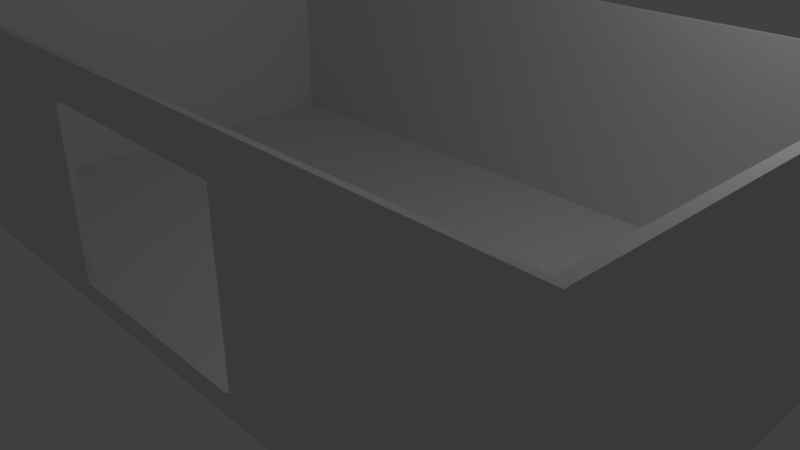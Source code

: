 # Source: Room.blend  (saved by Blender 2.78.0; exported with 4.5.12 LTS)
import bpy
from mathutils import Matrix  # noqa: F401  (used for matrix-valued properties, if any)

bpy.ops.wm.read_factory_settings(use_empty=True)
scene = bpy.context.scene
scene.name = 'Scene'

# ---- collections
col_collection_1 = bpy.data.collections.new('Collection 1'); scene.collection.children.link(col_collection_1)

# ---- materials (node trees are filled in below, after node groups)
mat_material = bpy.data.materials.new('Material')
mat_material.alpha_threshold = 0.0
mat_material.use_transparent_shadow = False
mat_material.roughness = 0.5
mat_material.line_color = (0.0, 0.0, 0.0, 1.0)

# ---- material node trees

# ---- world
world_world = bpy.data.worlds.new('World'); scene.world = world_world
world_world.color = (0.05088, 0.05088, 0.05088)
world_world.use_sun_shadow = False
world_world.sun_shadow_jitter_overblur = 0.0
world_world.cycles.sampling_method = 'MANUAL'

# ---- cameras
cam_camera = bpy.data.cameras.new('Camera')
cam_camera.clip_end = 100.0
cam_camera.lens = 35.0
cam_camera.sensor_width = 32.0
cam_camera.sensor_height = 18.0
cam_camera.ortho_scale = 7.314
cam_camera.dof.focus_distance = 0.0
cam_camera.dof.aperture_fstop = 128.0

# ---- lights
light_lamp = bpy.data.lights.new('Lamp', 'POINT')
light_lamp.transmission_factor = 0.0
light_lamp.cutoff_distance = 30.0
light_lamp.energy = 100.0
light_lamp.shadow_buffer_clip_start = 1.001
light_lamp.shadow_soft_size = 0.1
light_lamp.shadow_maximum_resolution = 0.006
light_lamp.use_absolute_resolution = True

# ---- meshes
me_cube = bpy.data.meshes.new('Cube')
me_cube.from_pydata([(1.0, 1.0, -1.0), (1.0, -1.0, -1.0), (-1.0, -1.0, -1.0), (-1.0, 1.0, -1.0), (1.0, 1.0, 1.0), (0.2895, -1.0, 1.731), (-0.2882, -1.0, 1.731), (-1.0, 1.0, 1.0), (1.025, 1.025, -1.0), (1.025, -1.025, -1.0), (-1.025, 1.025, -1.0), (1.025, 1.025, 1.0), (-1.025, -1.025, -1.0), (0.2947, -1.025, 1.731), (-0.2947, -1.025, 1.731), (-1.025, 1.025, 1.0), (-0.2947, -1.025, 24.09), (-0.2882, -1.0, 24.09), (-1.0, 1.0, 29.32), (-1.025, 1.025, 29.32), (1.025, 1.025, 29.32), (1.0, 1.0, 29.32), (0.2895, -1.0, 24.09), (0.2947, -1.025, 24.09), (-1.025, -1.025, 29.32), (-1.025, -1.025, 1.0), (1.025, -1.025, 1.0), (1.025, -1.025, 29.32), (1.0, -1.0, 1.0), (1.0, -1.0, 29.32), (-1.019, -1.0, 1.0), (-1.019, -1.0, 29.32)], [], [(0, 1, 2, 3), (4, 7, 30, 28), (26, 11, 20, 27), (1, 0, 8, 9), (30, 7, 18, 31), (8, 11, 26, 9), (9, 26, 25, 12), (12, 25, 15, 10), (11, 8, 10, 15), (3, 2, 12, 10), (2, 1, 9, 12), (0, 3, 10, 8), (4, 28, 29, 21), (18, 21, 20, 19), (31, 18, 19, 24), (21, 29, 27, 20), (29, 31, 24, 27), (7, 4, 21, 18), (15, 25, 24, 19), (11, 15, 19, 20), (14, 16, 24, 25), (23, 13, 26, 27), (5, 22, 29, 28), (6, 5, 28, 30), (13, 14, 25, 26), (22, 17, 31, 29), (16, 23, 27, 24), (17, 6, 30, 31), (14, 6, 17, 16), (6, 14, 13, 5), (23, 22, 5, 13), (17, 22, 23, 16)])
_uv = me_cube.uv_layers.new(name='UVMap')
_uv.uv.foreach_set('vector', [0.703, 0.8747, 0.703, 0.8249, 0.7855, 0.8249, 0.7855, 0.8747, 0.7522, 0.431, 0.7024, 0.431, 0.702, 0.3485, 0.7522, 0.3485, 0.8122, 0.06885, 0.8967, 0.06885, 0.8967, 0.7748, 0.8122, 0.7748, 0.703, 0.8249, 0.703, 0.8747, 0.702, 0.8753, 0.702, 0.8242, 0.3451, 0.9318, 0.2627, 0.9318, 0.2627, 0.226, 0.3451, 0.226, 0.8967, 0.01898, 0.8967, 0.06885, 0.8122, 0.06885, 0.8122, 0.01898, 0.1035, 0.226, 0.1035, 0.2758, 0.01898, 0.2758, 0.01898, 0.226, 0.7742, 0.188, 0.7244, 0.188, 0.7244, 0.1036, 0.7742, 0.1036, 0.7244, 0.01898, 0.7742, 0.01898, 0.7742, 0.1036, 0.7244, 0.1036, 0.7855, 0.8747, 0.7855, 0.8249, 0.7865, 0.8242, 0.7865, 0.8753, 0.7855, 0.8249, 0.703, 0.8249, 0.702, 0.8242, 0.7865, 0.8242, 0.703, 0.8747, 0.7855, 0.8747, 0.7865, 0.8753, 0.702, 0.8753, 0.4655, 0.9317, 0.3831, 0.9317, 0.3831, 0.226, 0.4655, 0.226, 0.7026, 0.3095, 0.7524, 0.3095, 0.753, 0.3106, 0.702, 0.3106, 0.7021, 0.227, 0.7026, 0.3095, 0.702, 0.3106, 0.702, 0.226, 0.7524, 0.3095, 0.7524, 0.227, 0.753, 0.226, 0.753, 0.3106, 0.7524, 0.227, 0.7021, 0.227, 0.702, 0.226, 0.753, 0.226, 0.5035, 0.226, 0.5859, 0.226, 0.5859, 0.9312, 0.5035, 0.9312, 0.7244, 0.1036, 0.7244, 0.188, 0.01898, 0.188, 0.01898, 0.1036, 0.7244, 0.01898, 0.7244, 0.1036, 0.01898, 0.1036, 0.01898, 0.01898, 0.04911, 0.294, 0.04911, 0.851, 0.01898, 0.981, 0.01898, 0.2758, 0.07341, 0.851, 0.07341, 0.294, 0.1035, 0.2758, 0.1035, 0.981, 0.1955, 0.913, 0.1955, 0.356, 0.2247, 0.226, 0.2247, 0.9312, 0.1716, 0.913, 0.1955, 0.913, 0.2247, 0.9312, 0.1415, 0.9312, 0.07341, 0.294, 0.04911, 0.294, 0.01898, 0.2758, 0.1035, 0.2758, 0.1955, 0.356, 0.1716, 0.356, 0.1415, 0.226, 0.2247, 0.226, 0.04911, 0.851, 0.07341, 0.851, 0.1035, 0.981, 0.01898, 0.981, 0.1716, 0.356, 0.1716, 0.913, 0.1415, 0.9312, 0.1415, 0.226, 0.625, 0.7879, 0.6239, 0.7879, 0.6239, 0.226, 0.625, 0.226, 0.702, 0.4691, 0.703, 0.469, 0.703, 0.4836, 0.702, 0.4835, 0.6629, 0.226, 0.664, 0.226, 0.664, 0.7863, 0.6629, 0.7863, 0.702, 0.5361, 0.702, 0.5217, 0.703, 0.5216, 0.703, 0.5363])
me_cube.materials.append(mat_material)
me_cube.use_remesh_preserve_volume = False
me_cube.use_remesh_preserve_attributes = False
me_cube.use_mirror_vertex_groups = False
me_cube.update()

# ---- objects
ob_cube = bpy.data.objects.new('Cube', me_cube)
ob_lamp = bpy.data.objects.new('Lamp', light_lamp)
ob_camera = bpy.data.objects.new('Camera', cam_camera)

# ---- transforms, parenting, visibility, modifiers, constraints
ob_cube.location = (0.0, 0.0, 0.0)
ob_cube.scale = (5.0, 3.0, 0.1)
ob_cube.lock_rotations_4d = False
ob_cube.empty_display_type = 'ARROWS'
ob_cube.lineart.crease_threshold = 0.0
ob_lamp.location = (4.076, 1.005, 5.904)
ob_lamp.rotation_euler = (0.6503, 0.05522, 1.866)
ob_lamp.lock_rotations_4d = False
ob_lamp.empty_display_type = 'ARROWS'
ob_lamp.color = (0.0, 0.0, 0.0, 0.0)
ob_lamp.lineart.crease_threshold = 0.0
ob_camera.location = (7.481, -6.508, 5.344)
ob_camera.rotation_euler = (1.109, 0.0, 0.8149)
ob_camera.lock_rotations_4d = False
ob_camera.empty_display_type = 'ARROWS'
ob_camera.color = (0.0, 0.0, 0.0, 0.0)
ob_camera.display_type = 'WIRE'
ob_camera.lineart.crease_threshold = 0.0

# ---- collection membership
col_collection_1.objects.link(ob_cube)
col_collection_1.objects.link(ob_lamp)
col_collection_1.objects.link(ob_camera)

# ---- scene / render settings (as saved in the file)
scene.camera = ob_camera
scene.frame_start = 1; scene.frame_end = 250; scene.frame_set(1)
scene.render.engine = 'BLENDER_EEVEE_NEXT'
scene.render.resolution_percentage = 50
scene.render.dither_intensity = 0.0
scene.cycles.use_denoising = False
scene.cycles.samples = 128
scene.cycles.sampling_pattern = 'TABULATED_SOBOL'
scene.cycles.light_sampling_threshold = 0.0
scene.cycles.use_adaptive_sampling = False
scene.cycles.use_light_tree = False
scene.cycles.blur_glossy = 0.0
scene.cycles.sample_clamp_indirect = 0.0
scene.view_settings.view_transform = 'Standard'
bpy.context.view_layer.update()

